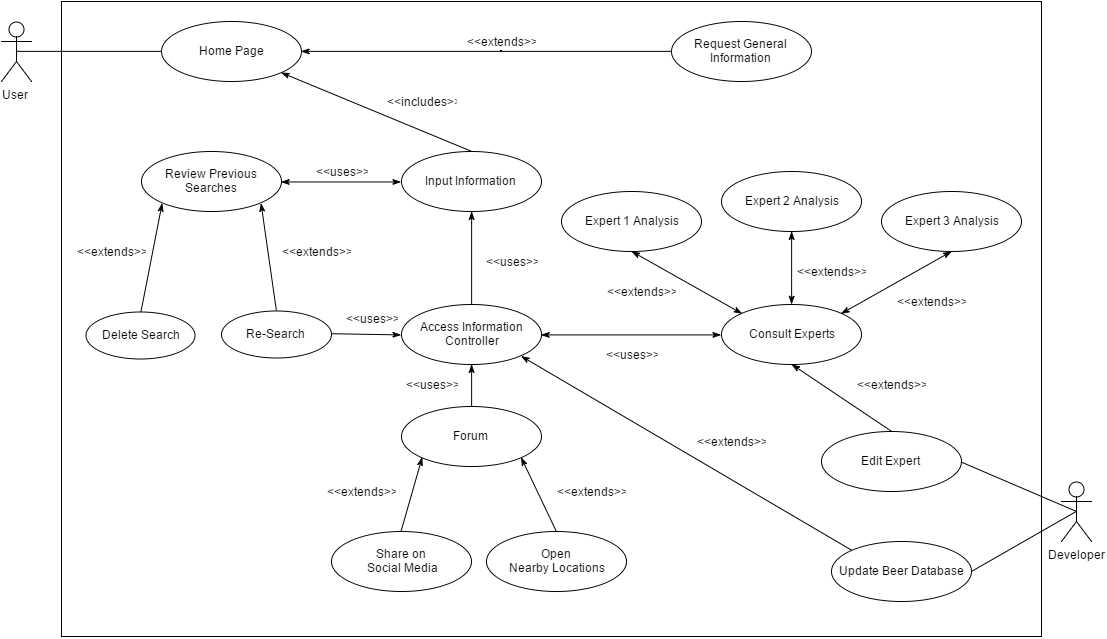

The diagram above was exported from draw.io. Its source (the exported page's mxGraphModel, read from the mxfile embedded in the PNG):
<mxGraphModel dx="1454" dy="576" grid="1" gridSize="10" guides="1" tooltips="1" connect="1" arrows="1" fold="1" page="1" pageScale="1" pageWidth="1169" pageHeight="826" background="#ffffff" math="0">
  <root>
    <mxCell id="0" />
    <mxCell id="1" parent="0" />
    <mxCell id="5" value="" style="whiteSpace=wrap;html=1;strokeColor=#000000;strokeWidth=1;" vertex="1" parent="1">
      <mxGeometry x="90" y="20" width="980" height="635" as="geometry" />
    </mxCell>
    <mxCell id="23" style="edgeStyle=none;rounded=0;html=1;exitX=0.5;exitY=0.5;exitPerimeter=0;entryX=0;entryY=0.5;startArrow=none;startFill=0;startSize=6;endArrow=none;endFill=0;endSize=6;jettySize=auto;orthogonalLoop=1;strokeWidth=1;" edge="1" parent="1" source="2" target="10">
      <mxGeometry relative="1" as="geometry" />
    </mxCell>
    <mxCell id="2" value="User" style="shape=umlActor;verticalLabelPosition=bottom;labelBackgroundColor=#ffffff;verticalAlign=top;html=1;strokeColor=#000000;strokeWidth=1;" vertex="1" parent="1">
      <mxGeometry x="30" y="40" width="30" height="60" as="geometry" />
    </mxCell>
    <mxCell id="3" value="Edit Expert" style="ellipse;whiteSpace=wrap;html=1;strokeColor=#000000;strokeWidth=1;" vertex="1" parent="1">
      <mxGeometry x="850" y="450" width="140" height="60" as="geometry" />
    </mxCell>
    <mxCell id="69" style="edgeStyle=none;rounded=0;html=1;exitX=0.5;exitY=0.5;exitPerimeter=0;entryX=1;entryY=0.5;startArrow=none;startFill=0;startSize=6;endArrow=none;endFill=0;endSize=6;jettySize=auto;orthogonalLoop=1;strokeWidth=1;" edge="1" parent="1" source="4" target="13">
      <mxGeometry relative="1" as="geometry" />
    </mxCell>
    <mxCell id="70" style="edgeStyle=none;rounded=0;html=1;exitX=0.5;exitY=0.5;exitPerimeter=0;entryX=1;entryY=0.5;startArrow=none;startFill=0;startSize=6;endArrow=none;endFill=0;endSize=6;jettySize=auto;orthogonalLoop=1;strokeWidth=1;" edge="1" parent="1" source="4" target="3">
      <mxGeometry relative="1" as="geometry" />
    </mxCell>
    <mxCell id="4" value="Developer" style="shape=umlActor;verticalLabelPosition=bottom;labelBackgroundColor=#ffffff;verticalAlign=top;html=1;strokeColor=#000000;strokeWidth=1;" vertex="1" parent="1">
      <mxGeometry x="1090" y="500" width="30" height="60" as="geometry" />
    </mxCell>
    <mxCell id="24" style="edgeStyle=none;rounded=0;html=1;exitX=1;exitY=0.5;entryX=0;entryY=0.5;startArrow=classicThin;startFill=1;startSize=6;endArrow=none;endFill=0;endSize=6;jettySize=auto;orthogonalLoop=1;strokeWidth=1;" edge="1" parent="1" source="10" target="11">
      <mxGeometry relative="1" as="geometry" />
    </mxCell>
    <mxCell id="25" style="edgeStyle=none;rounded=0;html=1;exitX=0;exitY=0.5;entryX=1;entryY=0.5;startArrow=classicThin;startFill=1;startSize=6;endArrow=classicThin;endFill=1;endSize=6;jettySize=auto;orthogonalLoop=1;strokeWidth=1;" edge="1" parent="1" source="14" target="12">
      <mxGeometry relative="1" as="geometry" />
    </mxCell>
    <mxCell id="26" style="edgeStyle=none;rounded=0;html=1;exitX=1;exitY=1;entryX=0.5;entryY=0;startArrow=classicThin;startFill=1;startSize=6;endArrow=none;endFill=0;endSize=6;jettySize=auto;orthogonalLoop=1;strokeWidth=1;" edge="1" parent="1" source="10" target="14">
      <mxGeometry relative="1" as="geometry" />
    </mxCell>
    <mxCell id="10" value="Home Page" style="ellipse;whiteSpace=wrap;html=1;strokeColor=#000000;strokeWidth=1;" vertex="1" parent="1">
      <mxGeometry x="190" y="40" width="140" height="60" as="geometry" />
    </mxCell>
    <mxCell id="11" value="Request General Information" style="ellipse;whiteSpace=wrap;html=1;strokeColor=#000000;strokeWidth=1;" vertex="1" parent="1">
      <mxGeometry x="700" y="40" width="140" height="60" as="geometry" />
    </mxCell>
    <mxCell id="27" style="edgeStyle=none;rounded=0;html=1;exitX=0;exitY=1;entryX=0.5;entryY=0;startArrow=classicThin;startFill=1;startSize=6;endArrow=none;endFill=0;endSize=6;jettySize=auto;orthogonalLoop=1;strokeWidth=1;" edge="1" parent="1" source="12" target="16">
      <mxGeometry relative="1" as="geometry" />
    </mxCell>
    <mxCell id="28" style="edgeStyle=none;rounded=0;html=1;exitX=1;exitY=1;entryX=0.5;entryY=0;startArrow=classicThin;startFill=1;startSize=6;endArrow=none;endFill=0;endSize=6;jettySize=auto;orthogonalLoop=1;strokeWidth=1;" edge="1" parent="1" source="12" target="17">
      <mxGeometry relative="1" as="geometry" />
    </mxCell>
    <mxCell id="12" value="Review Previous Searches" style="ellipse;whiteSpace=wrap;html=1;strokeColor=#000000;strokeWidth=1;" vertex="1" parent="1">
      <mxGeometry x="170" y="170" width="140" height="60" as="geometry" />
    </mxCell>
    <mxCell id="68" style="edgeStyle=none;rounded=0;html=1;exitX=0;exitY=0;entryX=1;entryY=1;startArrow=none;startFill=0;startSize=6;endArrow=classicThin;endFill=1;endSize=6;jettySize=auto;orthogonalLoop=1;strokeWidth=1;" edge="1" parent="1" source="13" target="18">
      <mxGeometry relative="1" as="geometry" />
    </mxCell>
    <mxCell id="13" value="Update Beer Database" style="ellipse;whiteSpace=wrap;html=1;strokeColor=#000000;strokeWidth=1;" vertex="1" parent="1">
      <mxGeometry x="860" y="560" width="140" height="60" as="geometry" />
    </mxCell>
    <mxCell id="38" style="edgeStyle=none;rounded=0;html=1;exitX=0.5;exitY=1;entryX=0.5;entryY=0;startArrow=classicThin;startFill=1;startSize=6;endArrow=none;endFill=0;endSize=6;jettySize=auto;orthogonalLoop=1;strokeWidth=1;" edge="1" parent="1" source="14" target="18">
      <mxGeometry relative="1" as="geometry" />
    </mxCell>
    <mxCell id="14" value="Input Information" style="ellipse;whiteSpace=wrap;html=1;strokeColor=#000000;strokeWidth=1;" vertex="1" parent="1">
      <mxGeometry x="430" y="170" width="140" height="60" as="geometry" />
    </mxCell>
    <mxCell id="16" value="Delete Search" style="ellipse;whiteSpace=wrap;html=1;strokeColor=#000000;strokeWidth=1;" vertex="1" parent="1">
      <mxGeometry x="115" y="330" width="109" height="47" as="geometry" />
    </mxCell>
    <mxCell id="17" value="Re-Search" style="ellipse;whiteSpace=wrap;html=1;strokeColor=#000000;strokeWidth=1;" vertex="1" parent="1">
      <mxGeometry x="250" y="329" width="110" height="47" as="geometry" />
    </mxCell>
    <mxCell id="44" style="edgeStyle=none;rounded=0;html=1;exitX=1;exitY=0.5;entryX=0;entryY=0.5;startArrow=classicThin;startFill=1;startSize=6;endArrow=classicThin;endFill=1;endSize=6;jettySize=auto;orthogonalLoop=1;strokeWidth=1;" edge="1" parent="1" source="18" target="19">
      <mxGeometry relative="1" as="geometry" />
    </mxCell>
    <mxCell id="62" style="edgeStyle=none;rounded=0;html=1;exitX=0.5;exitY=1;entryX=0.5;entryY=0;startArrow=classicThin;startFill=1;startSize=6;endArrow=none;endFill=0;endSize=6;jettySize=auto;orthogonalLoop=1;strokeWidth=1;" edge="1" parent="1" source="18" target="20">
      <mxGeometry relative="1" as="geometry" />
    </mxCell>
    <mxCell id="78" style="edgeStyle=none;rounded=0;html=1;exitX=0;exitY=0.5;entryX=1;entryY=0.5;startArrow=classicThin;startFill=1;startSize=6;endArrow=none;endFill=0;endSize=6;jettySize=auto;orthogonalLoop=1;strokeWidth=1;" edge="1" parent="1" source="18" target="17">
      <mxGeometry relative="1" as="geometry" />
    </mxCell>
    <mxCell id="18" value="Access Information&lt;div&gt;Controller&lt;/div&gt;" style="ellipse;whiteSpace=wrap;html=1;strokeColor=#000000;strokeWidth=1;" vertex="1" parent="1">
      <mxGeometry x="430" y="323" width="140" height="60" as="geometry" />
    </mxCell>
    <mxCell id="43" style="edgeStyle=none;rounded=0;html=1;exitX=0;exitY=0;entryX=0.5;entryY=1;startArrow=classicThin;startFill=1;startSize=6;endArrow=classicThin;endFill=1;endSize=6;jettySize=auto;orthogonalLoop=1;strokeWidth=1;" edge="1" parent="1" source="19" target="35">
      <mxGeometry relative="1" as="geometry" />
    </mxCell>
    <mxCell id="67" style="edgeStyle=none;rounded=0;html=1;exitX=0.5;exitY=1;entryX=0.5;entryY=0;startArrow=classicThin;startFill=1;startSize=6;endArrow=none;endFill=0;endSize=6;jettySize=auto;orthogonalLoop=1;strokeWidth=1;" edge="1" parent="1" source="19" target="3">
      <mxGeometry relative="1" as="geometry" />
    </mxCell>
    <mxCell id="19" value="Consult Experts" style="ellipse;whiteSpace=wrap;html=1;strokeColor=#000000;strokeWidth=1;" vertex="1" parent="1">
      <mxGeometry x="750" y="323" width="140" height="60" as="geometry" />
    </mxCell>
    <mxCell id="33" style="edgeStyle=none;rounded=0;html=1;exitX=0;exitY=1;entryX=0.5;entryY=0;startArrow=classicThin;startFill=1;startSize=6;endArrow=none;endFill=0;endSize=6;jettySize=auto;orthogonalLoop=1;strokeWidth=1;" edge="1" parent="1" source="20" target="21">
      <mxGeometry relative="1" as="geometry" />
    </mxCell>
    <mxCell id="34" style="edgeStyle=none;rounded=0;html=1;exitX=1;exitY=1;entryX=0.5;entryY=0;startArrow=classicThin;startFill=1;startSize=6;endArrow=none;endFill=0;endSize=6;jettySize=auto;orthogonalLoop=1;strokeWidth=1;" edge="1" parent="1" source="20" target="22">
      <mxGeometry relative="1" as="geometry" />
    </mxCell>
    <mxCell id="20" value="Forum" style="ellipse;whiteSpace=wrap;html=1;strokeColor=#000000;strokeWidth=1;" vertex="1" parent="1">
      <mxGeometry x="430" y="425" width="140" height="60" as="geometry" />
    </mxCell>
    <mxCell id="21" value="Share on&amp;nbsp;&lt;div&gt;Social Media&lt;/div&gt;" style="ellipse;whiteSpace=wrap;html=1;strokeColor=#000000;strokeWidth=1;" vertex="1" parent="1">
      <mxGeometry x="360" y="550" width="140" height="60" as="geometry" />
    </mxCell>
    <mxCell id="22" value="Open&amp;nbsp;&lt;div&gt;Nearby Locations&lt;/div&gt;" style="ellipse;whiteSpace=wrap;html=1;strokeColor=#000000;strokeWidth=1;" vertex="1" parent="1">
      <mxGeometry x="515" y="550" width="140" height="60" as="geometry" />
    </mxCell>
    <mxCell id="35" value="Expert 1 Analysis" style="ellipse;whiteSpace=wrap;html=1;strokeColor=#000000;strokeWidth=1;" vertex="1" parent="1">
      <mxGeometry x="590" y="210" width="140" height="60" as="geometry" />
    </mxCell>
    <mxCell id="41" style="edgeStyle=none;rounded=0;html=1;exitX=0.5;exitY=1;entryX=0.5;entryY=0;startArrow=classicThin;startFill=1;startSize=6;endArrow=classicThin;endFill=1;endSize=6;jettySize=auto;orthogonalLoop=1;strokeWidth=1;" edge="1" parent="1" source="36" target="19">
      <mxGeometry relative="1" as="geometry" />
    </mxCell>
    <mxCell id="36" value="Expert 2 Analysis" style="ellipse;whiteSpace=wrap;html=1;strokeColor=#000000;strokeWidth=1;" vertex="1" parent="1">
      <mxGeometry x="750" y="190" width="140" height="60" as="geometry" />
    </mxCell>
    <mxCell id="42" style="edgeStyle=none;rounded=0;html=1;exitX=0.5;exitY=1;entryX=1;entryY=0;startArrow=classicThin;startFill=1;startSize=6;endArrow=classicThin;endFill=1;endSize=6;jettySize=auto;orthogonalLoop=1;strokeWidth=1;" edge="1" parent="1" source="37" target="19">
      <mxGeometry relative="1" as="geometry" />
    </mxCell>
    <mxCell id="37" value="Expert 3 Analysis" style="ellipse;whiteSpace=wrap;html=1;strokeColor=#000000;strokeWidth=1;" vertex="1" parent="1">
      <mxGeometry x="910" y="210" width="140" height="60" as="geometry" />
    </mxCell>
    <mxCell id="50" value="&amp;lt;&amp;lt;extends&amp;gt;&amp;gt;" style="text;html=1;strokeColor=none;fillColor=none;align=center;verticalAlign=middle;whiteSpace=wrap;overflow=hidden;" vertex="1" parent="1">
      <mxGeometry x="490" y="50" width="80" height="20" as="geometry" />
    </mxCell>
    <mxCell id="53" value="&amp;lt;&amp;lt;extends&amp;gt;&amp;gt;" style="text;html=1;strokeColor=none;fillColor=none;align=center;verticalAlign=middle;whiteSpace=wrap;overflow=hidden;" vertex="1" parent="1">
      <mxGeometry x="630" y="300" width="80" height="20" as="geometry" />
    </mxCell>
    <mxCell id="54" value="&amp;lt;&amp;lt;extends&amp;gt;&amp;gt;" style="text;html=1;strokeColor=none;fillColor=none;align=center;verticalAlign=middle;whiteSpace=wrap;overflow=hidden;" vertex="1" parent="1">
      <mxGeometry x="920" y="310" width="80" height="20" as="geometry" />
    </mxCell>
    <mxCell id="55" value="&amp;lt;&amp;lt;extends&amp;gt;&amp;gt;" style="text;html=1;strokeColor=none;fillColor=none;align=center;verticalAlign=middle;whiteSpace=wrap;overflow=hidden;" vertex="1" parent="1">
      <mxGeometry x="820" y="280" width="80" height="20" as="geometry" />
    </mxCell>
    <mxCell id="56" value="&amp;lt;&amp;lt;extends&amp;gt;&amp;gt;" style="text;html=1;strokeColor=none;fillColor=none;align=center;verticalAlign=middle;whiteSpace=wrap;overflow=hidden;" vertex="1" parent="1">
      <mxGeometry x="100" y="260" width="80" height="20" as="geometry" />
    </mxCell>
    <mxCell id="57" value="&amp;lt;&amp;lt;extends&amp;gt;&amp;gt;" style="text;html=1;strokeColor=none;fillColor=none;align=center;verticalAlign=middle;whiteSpace=wrap;overflow=hidden;" vertex="1" parent="1">
      <mxGeometry x="305" y="260" width="80" height="20" as="geometry" />
    </mxCell>
    <mxCell id="59" value="&amp;lt;&amp;lt;uses&amp;gt;&amp;gt;" style="text;html=1;strokeColor=none;fillColor=none;align=center;verticalAlign=middle;whiteSpace=wrap;overflow=hidden;" vertex="1" parent="1">
      <mxGeometry x="510" y="270" width="60" height="20" as="geometry" />
    </mxCell>
    <mxCell id="60" value="&amp;lt;&amp;lt;extends&amp;gt;&amp;gt;" style="text;html=1;strokeColor=none;fillColor=none;align=center;verticalAlign=middle;whiteSpace=wrap;overflow=hidden;" vertex="1" parent="1">
      <mxGeometry x="350" y="500" width="80" height="20" as="geometry" />
    </mxCell>
    <mxCell id="61" value="&amp;lt;&amp;lt;extends&amp;gt;&amp;gt;" style="text;html=1;strokeColor=none;fillColor=none;align=center;verticalAlign=middle;whiteSpace=wrap;overflow=hidden;" vertex="1" parent="1">
      <mxGeometry x="580" y="500" width="80" height="20" as="geometry" />
    </mxCell>
    <mxCell id="66" style="edgeStyle=none;rounded=0;html=1;exitX=0.5;exitY=1;startArrow=none;startFill=0;startSize=6;endArrow=classicThin;endFill=1;endSize=6;jettySize=auto;orthogonalLoop=1;strokeWidth=1;" edge="1" parent="1" source="50" target="50">
      <mxGeometry relative="1" as="geometry" />
    </mxCell>
    <mxCell id="72" value="&amp;lt;&amp;lt;includes&amp;gt;&amp;gt;" style="text;html=1;strokeColor=none;fillColor=none;align=center;verticalAlign=middle;whiteSpace=wrap;overflow=hidden;" vertex="1" parent="1">
      <mxGeometry x="410" y="110" width="80" height="20" as="geometry" />
    </mxCell>
    <mxCell id="74" value="&amp;lt;&amp;lt;uses&amp;gt;&amp;gt;" style="text;html=1;strokeColor=none;fillColor=none;align=center;verticalAlign=middle;whiteSpace=wrap;overflow=hidden;" vertex="1" parent="1">
      <mxGeometry x="430" y="393" width="60" height="20" as="geometry" />
    </mxCell>
    <mxCell id="75" value="&amp;lt;&amp;lt;uses&amp;gt;&amp;gt;" style="text;html=1;strokeColor=none;fillColor=none;align=center;verticalAlign=middle;whiteSpace=wrap;overflow=hidden;" vertex="1" parent="1">
      <mxGeometry x="630" y="363" width="60" height="20" as="geometry" />
    </mxCell>
    <mxCell id="76" value="&amp;lt;&amp;lt;extends&amp;gt;&amp;gt;" style="text;html=1;strokeColor=none;fillColor=none;align=center;verticalAlign=middle;whiteSpace=wrap;overflow=hidden;" vertex="1" parent="1">
      <mxGeometry x="720" y="450" width="80" height="20" as="geometry" />
    </mxCell>
    <mxCell id="77" value="&amp;lt;&amp;lt;extends&amp;gt;&amp;gt;" style="text;html=1;strokeColor=none;fillColor=none;align=center;verticalAlign=middle;whiteSpace=wrap;overflow=hidden;" vertex="1" parent="1">
      <mxGeometry x="880" y="393" width="80" height="20" as="geometry" />
    </mxCell>
    <mxCell id="79" value="&amp;lt;&amp;lt;uses&amp;gt;&amp;gt;" style="text;html=1;strokeColor=none;fillColor=none;align=center;verticalAlign=middle;whiteSpace=wrap;overflow=hidden;" vertex="1" parent="1">
      <mxGeometry x="370" y="327" width="60" height="20" as="geometry" />
    </mxCell>
    <mxCell id="80" value="&amp;lt;&amp;lt;uses&amp;gt;&amp;gt;" style="text;html=1;strokeColor=none;fillColor=none;align=center;verticalAlign=middle;whiteSpace=wrap;overflow=hidden;" vertex="1" parent="1">
      <mxGeometry x="340" y="180" width="60" height="20" as="geometry" />
    </mxCell>
  </root>
</mxGraphModel>